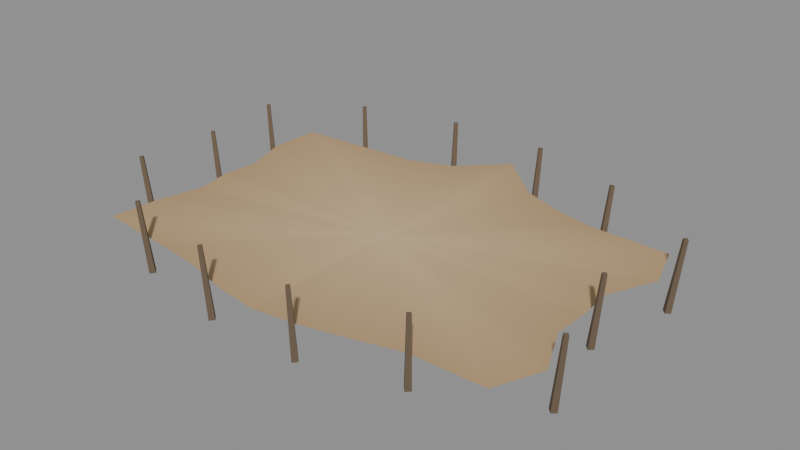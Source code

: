 # Source: cuero_estaqueado.blend  (saved by Blender 4.5.87; exported with 4.5.12 LTS)
import bpy
from mathutils import Matrix  # noqa: F401  (used for matrix-valued properties, if any)

bpy.ops.wm.read_factory_settings(use_empty=True)
scene = bpy.context.scene
scene.name = 'Scene'

# ---- materials (node trees are filled in below, after node groups)
mat_mate = bpy.data.materials.new('Mate')

# ---- material node trees
mat_mate.use_nodes = True; mat_mate.node_tree.nodes.clear()
_N = mat_mate.node_tree.nodes; _L = mat_mate.node_tree.links
n0 = _N.new('ShaderNodeBsdfPrincipled'); n0.name = 'Principled BSDF'; n0.location = (-200, 100)
n0.inputs[2].default_value = 1.0
n1 = _N.new('ShaderNodeOutputMaterial'); n1.name = 'Material Output'; n1.location = (200, 100)
n2 = _N.new('ShaderNodeVertexColor'); n2.name = 'Color Attribute'; n2.location = (0, 0)
n2.layer_name = 'Col'
_L.new(n0.outputs[0], n1.inputs[0])
_L.new(n2.outputs[0], n0.inputs[0])
n1.is_active_output = True

# ---- meshes
me_cueroestaqueado = bpy.data.meshes.new('CueroEstaqueado')
me_cueroestaqueado.from_pydata([(0.0, 0.0, 0.035), (0.6203, 0.0, 0.03238), (0.6159, 0.1088, 0.03544), (0.6805, 0.2537, 0.0337), (0.6366, 0.393, 0.03604), (0.4083, 0.3964, 0.03626), (0.2694, 0.433, 0.03066), (0.1416, 0.4804, 0.03013), (4.746e-17, 0.6, 0.03837), (-0.1416, 0.4805, 0.03259), (-0.2698, 0.4338, 0.03234), (-0.4215, 0.4092, 0.03996), (-0.6509, 0.4019, 0.0347), (-0.6493, 0.2421, 0.03836), (-0.6103, 0.1078, 0.03476), (-0.6201, 5.879e-17, 0.03639), (-0.6085, -0.1075, 0.03151), (-0.633, -0.236, 0.03635), (-0.644, -0.3976, 0.03868), (-0.4257, -0.4133, 0.03523), (-0.2701, -0.4341, 0.03741), (-0.138, -0.468, 0.03671), (-1.139e-16, -0.48, 0.03064), (0.138, -0.468, 0.03758), (0.2692, -0.4328, 0.03591), (0.4031, -0.3913, 0.03301), (0.62, -0.3828, 0.03031), (0.6855, -0.2556, 0.03866), (0.6184, -0.1093, 0.03473), (0.6571, 0.0, -0.0511), (0.6451, 0.012, -0.05), (0.6332, 1.47e-18, -0.0489), (0.6451, -0.012, -0.05), (0.6724, 0.0, 0.1593), (0.6645, 0.008, 0.16), (0.6565, 9.797e-19, 0.1607), (0.6645, -0.008, 0.16), (0.7197, 0.2638, -0.05121), (0.7077, 0.2759, -0.05045), (0.6958, 0.2639, -0.04879), (0.7078, 0.2519, -0.04955), (0.7369, 0.2718, 0.1592), (0.7289, 0.2798, 0.1597), (0.721, 0.2718, 0.1608), (0.729, 0.2638, 0.1603), (0.4366, 0.4122, -0.05073), (0.4246, 0.4242, -0.0507), (0.4126, 0.4122, -0.04927), (0.4246, 0.4002, -0.0493), (0.4453, 0.4246, 0.1595), (0.4373, 0.4326, 0.1595), (0.4294, 0.4246, 0.1605), (0.4374, 0.4166, 0.1605), (0.1593, 0.4997, -0.05025), (0.1473, 0.5116, -0.05085), (0.1353, 0.4997, -0.04975), (0.1473, 0.4877, -0.04915), (0.1597, 0.5146, 0.1598), (0.1517, 0.5226, 0.1594), (0.1437, 0.5147, 0.1602), (0.1517, 0.5067, 0.1606), (-0.1353, 0.4997, -0.04975), (-0.1473, 0.5116, -0.05085), (-0.1593, 0.4997, -0.05025), (-0.1473, 0.4877, -0.04915), (-0.1437, 0.5147, 0.1602), (-0.1517, 0.5226, 0.1594), (-0.1597, 0.5147, 0.1598), (-0.1517, 0.5067, 0.1606), (-0.4264, 0.4256, -0.04925), (-0.4383, 0.4375, -0.05073), (-0.4503, 0.4255, -0.05075), (-0.4384, 0.4136, -0.04927), (-0.4435, 0.4383, 0.1605), (-0.4515, 0.4463, 0.1595), (-0.4595, 0.4383, 0.1595), (-0.4515, 0.4303, 0.1605), (-0.6633, 0.2518, -0.04885), (-0.6753, 0.2638, -0.05043), (-0.6872, 0.2517, -0.05115), (-0.6753, 0.2398, -0.04957), (-0.6876, 0.2593, 0.1608), (-0.6955, 0.2673, 0.1597), (-0.7035, 0.2593, 0.1592), (-0.6956, 0.2513, 0.1603), (-0.6329, 6.115e-17, -0.0489), (-0.6449, 0.012, -0.05), (-0.6568, 6.261e-17, -0.0511), (-0.6449, -0.012, -0.05), (-0.6563, 6.298e-17, 0.1607), (-0.6642, 0.008, 0.16), (-0.6722, 6.395e-17, 0.1593), (-0.6642, -0.008, 0.16), (-0.6463, -0.2454, -0.04888), (-0.6583, -0.2334, -0.04958), (-0.6702, -0.2454, -0.05112), (-0.6583, -0.2574, -0.05042), (-0.6701, -0.2528, 0.1607), (-0.678, -0.2448, 0.1603), (-0.686, -0.2528, 0.1593), (-0.678, -0.2608, 0.1597), (-0.4307, -0.4298, -0.04924), (-0.4427, -0.4178, -0.04927), (-0.4547, -0.4298, -0.05076), (-0.4427, -0.4418, -0.05073), (-0.448, -0.4427, 0.1605), (-0.456, -0.4347, 0.1605), (-0.464, -0.4427, 0.1595), (-0.456, -0.4507, 0.1595), (-0.1315, -0.4867, -0.04975), (-0.1435, -0.4747, -0.04917), (-0.1555, -0.4867, -0.05025), (-0.1435, -0.4987, -0.05083), (-0.1398, -0.5013, 0.1602), (-0.1478, -0.4933, 0.1606), (-0.1558, -0.5013, 0.1598), (-0.1478, -0.5093, 0.1594), (0.1555, -0.4867, -0.05025), (0.1435, -0.4747, -0.04917), (0.1315, -0.4867, -0.04975), (0.1435, -0.4987, -0.05083), (0.1558, -0.5013, 0.1598), (0.1478, -0.4933, 0.1606), (0.1398, -0.5013, 0.1602), (0.1478, -0.5093, 0.1594), (0.4312, -0.407, -0.05072), (0.4193, -0.395, -0.0493), (0.4073, -0.407, -0.04928), (0.4192, -0.419, -0.0507), (0.4398, -0.4192, 0.1595), (0.4318, -0.4112, 0.1605), (0.4238, -0.4192, 0.1605), (0.4318, -0.4272, 0.1595), (0.7249, -0.2658, -0.05122), (0.713, -0.2538, -0.04955), (0.701, -0.2658, -0.04878), (0.7129, -0.2778, -0.05045), (0.7423, -0.2738, 0.1592), (0.7344, -0.2658, 0.1603), (0.7264, -0.2738, 0.1608), (0.7343, -0.2818, 0.1597)], [], [(0, 1, 2), (0, 2, 3), (0, 3, 4), (0, 4, 5), (0, 5, 6), (0, 6, 7), (0, 7, 8), (0, 8, 9), (0, 9, 10), (0, 10, 11), (0, 11, 12), (0, 12, 13), (0, 13, 14), (0, 14, 15), (0, 15, 16), (0, 16, 17), (0, 17, 18), (0, 18, 19), (0, 19, 20), (0, 20, 21), (0, 21, 22), (0, 22, 23), (0, 23, 24), (0, 24, 25), (0, 25, 26), (0, 26, 27), (0, 27, 28), (0, 28, 1), (29, 30, 34, 33), (30, 31, 35, 34), (31, 32, 36, 35), (32, 29, 33, 36), (32, 31, 30, 29), (33, 34, 35, 36), (37, 38, 42, 41), (38, 39, 43, 42), (39, 40, 44, 43), (40, 37, 41, 44), (40, 39, 38, 37), (41, 42, 43, 44), (45, 46, 50, 49), (46, 47, 51, 50), (47, 48, 52, 51), (48, 45, 49, 52), (48, 47, 46, 45), (49, 50, 51, 52), (53, 54, 58, 57), (54, 55, 59, 58), (55, 56, 60, 59), (56, 53, 57, 60), (56, 55, 54, 53), (57, 58, 59, 60), (61, 62, 66, 65), (62, 63, 67, 66), (63, 64, 68, 67), (64, 61, 65, 68), (64, 63, 62, 61), (65, 66, 67, 68), (69, 70, 74, 73), (70, 71, 75, 74), (71, 72, 76, 75), (72, 69, 73, 76), (72, 71, 70, 69), (73, 74, 75, 76), (77, 78, 82, 81), (78, 79, 83, 82), (79, 80, 84, 83), (80, 77, 81, 84), (80, 79, 78, 77), (81, 82, 83, 84), (85, 86, 90, 89), (86, 87, 91, 90), (87, 88, 92, 91), (88, 85, 89, 92), (88, 87, 86, 85), (89, 90, 91, 92), (93, 94, 98, 97), (94, 95, 99, 98), (95, 96, 100, 99), (96, 93, 97, 100), (96, 95, 94, 93), (97, 98, 99, 100), (101, 102, 106, 105), (102, 103, 107, 106), (103, 104, 108, 107), (104, 101, 105, 108), (104, 103, 102, 101), (105, 106, 107, 108), (109, 110, 114, 113), (110, 111, 115, 114), (111, 112, 116, 115), (112, 109, 113, 116), (112, 111, 110, 109), (113, 114, 115, 116), (117, 118, 122, 121), (118, 119, 123, 122), (119, 120, 124, 123), (120, 117, 121, 124), (120, 119, 118, 117), (121, 122, 123, 124), (125, 126, 130, 129), (126, 127, 131, 130), (127, 128, 132, 131), (128, 125, 129, 132), (128, 127, 126, 125), (129, 130, 131, 132), (133, 134, 138, 137), (134, 135, 139, 138), (135, 136, 140, 139), (136, 133, 137, 140), (136, 135, 134, 133), (137, 138, 139, 140)])
_ca = me_cueroestaqueado.color_attributes.new('Col', 'FLOAT_COLOR', 'CORNER')
_ca.data.foreach_set('color', [0.6308, 0.4735, 0.2705, 1.0, 0.4793, 0.3231, 0.1683, 1.0, 0.4793, 0.3231, 0.1683, 1.0, 0.6308, 0.4735, 0.2705, 1.0, 0.4793, 0.3231, 0.1683, 1.0, 0.4793, 0.3231, 0.1683, 1.0, 0.6308, 0.4735, 0.2705, 1.0, 0.4793, 0.3231, 0.1683, 1.0, 0.4793, 0.3231, 0.1683, 1.0, 0.6308, 0.4735, 0.2705, 1.0, 0.4793, 0.3231, 0.1683, 1.0, 0.4793, 0.3231, 0.1683, 1.0, 0.6308, 0.4735, 0.2705, 1.0, 0.4793, 0.3231, 0.1683, 1.0, 0.4793, 0.3231, 0.1683, 1.0, 0.6308, 0.4735, 0.2705, 1.0, 0.4793, 0.3231, 0.1683, 1.0, 0.4793, 0.3231, 0.1683, 1.0, 0.6308, 0.4735, 0.2705, 1.0, 0.4793, 0.3231, 0.1683, 1.0, 0.4793, 0.3231, 0.1683, 1.0, 0.6308, 0.4735, 0.2705, 1.0, 0.4793, 0.3231, 0.1683, 1.0, 0.4793, 0.3231, 0.1683, 1.0, 0.6308, 0.4735, 0.2705, 1.0, 0.4793, 0.3231, 0.1683, 1.0, 0.4793, 0.3231, 0.1683, 1.0, 0.6308, 0.4735, 0.2705, 1.0, 0.4793, 0.3231, 0.1683, 1.0, 0.4793, 0.3231, 0.1683, 1.0, 0.6308, 0.4735, 0.2705, 1.0, 0.4793, 0.3231, 0.1683, 1.0, 0.4793, 0.3231, 0.1683, 1.0, 0.6308, 0.4735, 0.2705, 1.0, 0.4793, 0.3231, 0.1683, 1.0, 0.4793, 0.3231, 0.1683, 1.0, 0.6308, 0.4735, 0.2705, 1.0, 0.4793, 0.3231, 0.1683, 1.0, 0.4793, 0.3231, 0.1683, 1.0, 0.6308, 0.4735, 0.2705, 1.0, 0.4793, 0.3231, 0.1683, 1.0, 0.4793, 0.3231, 0.1683, 1.0, 0.6308, 0.4735, 0.2705, 1.0, 0.4793, 0.3231, 0.1683, 1.0, 0.4793, 0.3231, 0.1683, 1.0, 0.6308, 0.4735, 0.2705, 1.0, 0.4793, 0.3231, 0.1683, 1.0, 0.4793, 0.3231, 0.1683, 1.0, 0.6308, 0.4735, 0.2705, 1.0, 0.4793, 0.3231, 0.1683, 1.0, 0.4793, 0.3231, 0.1683, 1.0, 0.6308, 0.4735, 0.2705, 1.0, 0.4793, 0.3231, 0.1683, 1.0, 0.4793, 0.3231, 0.1683, 1.0, 0.6308, 0.4735, 0.2705, 1.0, 0.4793, 0.3231, 0.1683, 1.0, 0.4793, 0.3231, 0.1683, 1.0, 0.6308, 0.4735, 0.2705, 1.0, 0.4793, 0.3231, 0.1683, 1.0, 0.4793, 0.3231, 0.1683, 1.0, 0.6308, 0.4735, 0.2705, 1.0, 0.4793, 0.3231, 0.1683, 1.0, 0.4793, 0.3231, 0.1683, 1.0, 0.6308, 0.4735, 0.2705, 1.0, 0.4793, 0.3231, 0.1683, 1.0, 0.4793, 0.3231, 0.1683, 1.0, 0.6308, 0.4735, 0.2705, 1.0, 0.4793, 0.3231, 0.1683, 1.0, 0.4793, 0.3231, 0.1683, 1.0, 0.6308, 0.4735, 0.2705, 1.0, 0.4793, 0.3231, 0.1683, 1.0, 0.4793, 0.3231, 0.1683, 1.0, 0.6308, 0.4735, 0.2705, 1.0, 0.4793, 0.3231, 0.1683, 1.0, 0.4793, 0.3231, 0.1683, 1.0, 0.6308, 0.4735, 0.2705, 1.0, 0.4793, 0.3231, 0.1683, 1.0, 0.4793, 0.3231, 0.1683, 1.0, 0.6308, 0.4735, 0.2705, 1.0, 0.4793, 0.3231, 0.1683, 1.0, 0.4793, 0.3231, 0.1683, 1.0, 0.6308, 0.4735, 0.2705, 1.0, 0.4793, 0.3231, 0.1683, 1.0, 0.4793, 0.3231, 0.1683, 1.0, 0.1441, 0.1022, 0.0648, 1.0, 0.1441, 0.1022, 0.0648, 1.0, 0.1441, 0.1022, 0.0648, 1.0, 0.1441, 0.1022, 0.0648, 1.0, 0.1441, 0.1022, 0.0648, 1.0, 0.1441, 0.1022, 0.0648, 1.0, 0.1441, 0.1022, 0.0648, 1.0, 0.1441, 0.1022, 0.0648, 1.0, 0.1441, 0.1022, 0.0648, 1.0, 0.1441, 0.1022, 0.0648, 1.0, 0.1441, 0.1022, 0.0648, 1.0, 0.1441, 0.1022, 0.0648, 1.0, 0.1441, 0.1022, 0.0648, 1.0, 0.1441, 0.1022, 0.0648, 1.0, 0.1441, 0.1022, 0.0648, 1.0, 0.1441, 0.1022, 0.0648, 1.0, 0.1441, 0.1022, 0.0648, 1.0, 0.1441, 0.1022, 0.0648, 1.0, 0.1441, 0.1022, 0.0648, 1.0, 0.1441, 0.1022, 0.0648, 1.0, 0.1441, 0.1022, 0.0648, 1.0, 0.1441, 0.1022, 0.0648, 1.0, 0.1441, 0.1022, 0.0648, 1.0, 0.1441, 0.1022, 0.0648, 1.0, 0.1441, 0.1022, 0.0648, 1.0, 0.1441, 0.1022, 0.0648, 1.0, 0.1441, 0.1022, 0.0648, 1.0, 0.1441, 0.1022, 0.0648, 1.0, 0.1441, 0.1022, 0.0648, 1.0, 0.1441, 0.1022, 0.0648, 1.0, 0.1441, 0.1022, 0.0648, 1.0, 0.1441, 0.1022, 0.0648, 1.0, 0.1441, 0.1022, 0.0648, 1.0, 0.1441, 0.1022, 0.0648, 1.0, 0.1441, 0.1022, 0.0648, 1.0, 0.1441, 0.1022, 0.0648, 1.0, 0.1441, 0.1022, 0.0648, 1.0, 0.1441, 0.1022, 0.0648, 1.0, 0.1441, 0.1022, 0.0648, 1.0, 0.1441, 0.1022, 0.0648, 1.0, 0.1441, 0.1022, 0.0648, 1.0, 0.1441, 0.1022, 0.0648, 1.0, 0.1441, 0.1022, 0.0648, 1.0, 0.1441, 0.1022, 0.0648, 1.0, 0.1441, 0.1022, 0.0648, 1.0, 0.1441, 0.1022, 0.0648, 1.0, 0.1441, 0.1022, 0.0648, 1.0, 0.1441, 0.1022, 0.0648, 1.0, 0.1441, 0.1022, 0.0648, 1.0, 0.1441, 0.1022, 0.0648, 1.0, 0.1441, 0.1022, 0.0648, 1.0, 0.1441, 0.1022, 0.0648, 1.0, 0.1441, 0.1022, 0.0648, 1.0, 0.1441, 0.1022, 0.0648, 1.0, 0.1441, 0.1022, 0.0648, 1.0, 0.1441, 0.1022, 0.0648, 1.0, 0.1441, 0.1022, 0.0648, 1.0, 0.1441, 0.1022, 0.0648, 1.0, 0.1441, 0.1022, 0.0648, 1.0, 0.1441, 0.1022, 0.0648, 1.0, 0.1441, 0.1022, 0.0648, 1.0, 0.1441, 0.1022, 0.0648, 1.0, 0.1441, 0.1022, 0.0648, 1.0, 0.1441, 0.1022, 0.0648, 1.0, 0.1441, 0.1022, 0.0648, 1.0, 0.1441, 0.1022, 0.0648, 1.0, 0.1441, 0.1022, 0.0648, 1.0, 0.1441, 0.1022, 0.0648, 1.0, 0.1441, 0.1022, 0.0648, 1.0, 0.1441, 0.1022, 0.0648, 1.0, 0.1441, 0.1022, 0.0648, 1.0, 0.1441, 0.1022, 0.0648, 1.0, 0.1441, 0.1022, 0.0648, 1.0, 0.1441, 0.1022, 0.0648, 1.0, 0.1441, 0.1022, 0.0648, 1.0, 0.1441, 0.1022, 0.0648, 1.0, 0.1441, 0.1022, 0.0648, 1.0, 0.1441, 0.1022, 0.0648, 1.0, 0.1441, 0.1022, 0.0648, 1.0, 0.1441, 0.1022, 0.0648, 1.0, 0.1441, 0.1022, 0.0648, 1.0, 0.1441, 0.1022, 0.0648, 1.0, 0.1441, 0.1022, 0.0648, 1.0, 0.1441, 0.1022, 0.0648, 1.0, 0.1441, 0.1022, 0.0648, 1.0, 0.1441, 0.1022, 0.0648, 1.0, 0.1441, 0.1022, 0.0648, 1.0, 0.1441, 0.1022, 0.0648, 1.0, 0.1441, 0.1022, 0.0648, 1.0, 0.1441, 0.1022, 0.0648, 1.0, 0.1441, 0.1022, 0.0648, 1.0, 0.1441, 0.1022, 0.0648, 1.0, 0.1441, 0.1022, 0.0648, 1.0, 0.1441, 0.1022, 0.0648, 1.0, 0.1441, 0.1022, 0.0648, 1.0, 0.1441, 0.1022, 0.0648, 1.0, 0.1441, 0.1022, 0.0648, 1.0, 0.1441, 0.1022, 0.0648, 1.0, 0.1441, 0.1022, 0.0648, 1.0, 0.1441, 0.1022, 0.0648, 1.0, 0.1441, 0.1022, 0.0648, 1.0, 0.1441, 0.1022, 0.0648, 1.0, 0.1441, 0.1022, 0.0648, 1.0, 0.1441, 0.1022, 0.0648, 1.0, 0.1441, 0.1022, 0.0648, 1.0, 0.1441, 0.1022, 0.0648, 1.0, 0.1441, 0.1022, 0.0648, 1.0, 0.1441, 0.1022, 0.0648, 1.0, 0.1441, 0.1022, 0.0648, 1.0, 0.1441, 0.1022, 0.0648, 1.0, 0.1441, 0.1022, 0.0648, 1.0, 0.1441, 0.1022, 0.0648, 1.0, 0.1441, 0.1022, 0.0648, 1.0, 0.1441, 0.1022, 0.0648, 1.0, 0.1441, 0.1022, 0.0648, 1.0, 0.1441, 0.1022, 0.0648, 1.0, 0.1441, 0.1022, 0.0648, 1.0, 0.1441, 0.1022, 0.0648, 1.0, 0.1441, 0.1022, 0.0648, 1.0, 0.1441, 0.1022, 0.0648, 1.0, 0.1441, 0.1022, 0.0648, 1.0, 0.1441, 0.1022, 0.0648, 1.0, 0.1441, 0.1022, 0.0648, 1.0, 0.1441, 0.1022, 0.0648, 1.0, 0.1441, 0.1022, 0.0648, 1.0, 0.1441, 0.1022, 0.0648, 1.0, 0.1441, 0.1022, 0.0648, 1.0, 0.1441, 0.1022, 0.0648, 1.0, 0.1441, 0.1022, 0.0648, 1.0, 0.1441, 0.1022, 0.0648, 1.0, 0.1441, 0.1022, 0.0648, 1.0, 0.1441, 0.1022, 0.0648, 1.0, 0.1441, 0.1022, 0.0648, 1.0, 0.1441, 0.1022, 0.0648, 1.0, 0.1441, 0.1022, 0.0648, 1.0, 0.1441, 0.1022, 0.0648, 1.0, 0.1441, 0.1022, 0.0648, 1.0, 0.1441, 0.1022, 0.0648, 1.0, 0.1441, 0.1022, 0.0648, 1.0, 0.1441, 0.1022, 0.0648, 1.0, 0.1441, 0.1022, 0.0648, 1.0, 0.1441, 0.1022, 0.0648, 1.0, 0.1441, 0.1022, 0.0648, 1.0, 0.1441, 0.1022, 0.0648, 1.0, 0.1441, 0.1022, 0.0648, 1.0, 0.1441, 0.1022, 0.0648, 1.0, 0.1441, 0.1022, 0.0648, 1.0, 0.1441, 0.1022, 0.0648, 1.0, 0.1441, 0.1022, 0.0648, 1.0, 0.1441, 0.1022, 0.0648, 1.0, 0.1441, 0.1022, 0.0648, 1.0, 0.1441, 0.1022, 0.0648, 1.0, 0.1441, 0.1022, 0.0648, 1.0, 0.1441, 0.1022, 0.0648, 1.0, 0.1441, 0.1022, 0.0648, 1.0, 0.1441, 0.1022, 0.0648, 1.0, 0.1441, 0.1022, 0.0648, 1.0, 0.1441, 0.1022, 0.0648, 1.0, 0.1441, 0.1022, 0.0648, 1.0, 0.1441, 0.1022, 0.0648, 1.0, 0.1441, 0.1022, 0.0648, 1.0, 0.1441, 0.1022, 0.0648, 1.0, 0.1441, 0.1022, 0.0648, 1.0, 0.1441, 0.1022, 0.0648, 1.0, 0.1441, 0.1022, 0.0648, 1.0, 0.1441, 0.1022, 0.0648, 1.0, 0.1441, 0.1022, 0.0648, 1.0, 0.1441, 0.1022, 0.0648, 1.0, 0.1441, 0.1022, 0.0648, 1.0, 0.1441, 0.1022, 0.0648, 1.0, 0.1441, 0.1022, 0.0648, 1.0, 0.1441, 0.1022, 0.0648, 1.0, 0.1441, 0.1022, 0.0648, 1.0, 0.1441, 0.1022, 0.0648, 1.0, 0.1441, 0.1022, 0.0648, 1.0, 0.1441, 0.1022, 0.0648, 1.0, 0.1441, 0.1022, 0.0648, 1.0, 0.1441, 0.1022, 0.0648, 1.0, 0.1441, 0.1022, 0.0648, 1.0, 0.1441, 0.1022, 0.0648, 1.0, 0.1441, 0.1022, 0.0648, 1.0, 0.1441, 0.1022, 0.0648, 1.0, 0.1441, 0.1022, 0.0648, 1.0, 0.1441, 0.1022, 0.0648, 1.0, 0.1441, 0.1022, 0.0648, 1.0, 0.1441, 0.1022, 0.0648, 1.0, 0.1441, 0.1022, 0.0648, 1.0, 0.1441, 0.1022, 0.0648, 1.0, 0.1441, 0.1022, 0.0648, 1.0, 0.1441, 0.1022, 0.0648, 1.0, 0.1441, 0.1022, 0.0648, 1.0, 0.1441, 0.1022, 0.0648, 1.0, 0.1441, 0.1022, 0.0648, 1.0, 0.1441, 0.1022, 0.0648, 1.0, 0.1441, 0.1022, 0.0648, 1.0, 0.1441, 0.1022, 0.0648, 1.0, 0.1441, 0.1022, 0.0648, 1.0, 0.1441, 0.1022, 0.0648, 1.0, 0.1441, 0.1022, 0.0648, 1.0, 0.1441, 0.1022, 0.0648, 1.0, 0.1441, 0.1022, 0.0648, 1.0, 0.1441, 0.1022, 0.0648, 1.0, 0.1441, 0.1022, 0.0648, 1.0, 0.1441, 0.1022, 0.0648, 1.0, 0.1441, 0.1022, 0.0648, 1.0, 0.1441, 0.1022, 0.0648, 1.0, 0.1441, 0.1022, 0.0648, 1.0, 0.1441, 0.1022, 0.0648, 1.0, 0.1441, 0.1022, 0.0648, 1.0, 0.1441, 0.1022, 0.0648, 1.0, 0.1441, 0.1022, 0.0648, 1.0, 0.1441, 0.1022, 0.0648, 1.0, 0.1441, 0.1022, 0.0648, 1.0, 0.1441, 0.1022, 0.0648, 1.0, 0.1441, 0.1022, 0.0648, 1.0, 0.1441, 0.1022, 0.0648, 1.0, 0.1441, 0.1022, 0.0648, 1.0, 0.1441, 0.1022, 0.0648, 1.0, 0.1441, 0.1022, 0.0648, 1.0, 0.1441, 0.1022, 0.0648, 1.0, 0.1441, 0.1022, 0.0648, 1.0, 0.1441, 0.1022, 0.0648, 1.0, 0.1441, 0.1022, 0.0648, 1.0, 0.1441, 0.1022, 0.0648, 1.0, 0.1441, 0.1022, 0.0648, 1.0, 0.1441, 0.1022, 0.0648, 1.0, 0.1441, 0.1022, 0.0648, 1.0, 0.1441, 0.1022, 0.0648, 1.0, 0.1441, 0.1022, 0.0648, 1.0, 0.1441, 0.1022, 0.0648, 1.0, 0.1441, 0.1022, 0.0648, 1.0, 0.1441, 0.1022, 0.0648, 1.0, 0.1441, 0.1022, 0.0648, 1.0, 0.1441, 0.1022, 0.0648, 1.0, 0.1441, 0.1022, 0.0648, 1.0, 0.1441, 0.1022, 0.0648, 1.0, 0.1441, 0.1022, 0.0648, 1.0, 0.1441, 0.1022, 0.0648, 1.0, 0.1441, 0.1022, 0.0648, 1.0, 0.1441, 0.1022, 0.0648, 1.0, 0.1441, 0.1022, 0.0648, 1.0, 0.1441, 0.1022, 0.0648, 1.0, 0.1441, 0.1022, 0.0648, 1.0, 0.1441, 0.1022, 0.0648, 1.0, 0.1441, 0.1022, 0.0648, 1.0, 0.1441, 0.1022, 0.0648, 1.0, 0.1441, 0.1022, 0.0648, 1.0, 0.1441, 0.1022, 0.0648, 1.0, 0.1441, 0.1022, 0.0648, 1.0, 0.1441, 0.1022, 0.0648, 1.0, 0.1441, 0.1022, 0.0648, 1.0, 0.1441, 0.1022, 0.0648, 1.0, 0.1441, 0.1022, 0.0648, 1.0, 0.1441, 0.1022, 0.0648, 1.0, 0.1441, 0.1022, 0.0648, 1.0, 0.1441, 0.1022, 0.0648, 1.0, 0.1441, 0.1022, 0.0648, 1.0, 0.1441, 0.1022, 0.0648, 1.0, 0.1441, 0.1022, 0.0648, 1.0, 0.1441, 0.1022, 0.0648, 1.0, 0.1441, 0.1022, 0.0648, 1.0, 0.1441, 0.1022, 0.0648, 1.0, 0.1441, 0.1022, 0.0648, 1.0, 0.1441, 0.1022, 0.0648, 1.0, 0.1441, 0.1022, 0.0648, 1.0, 0.1441, 0.1022, 0.0648, 1.0, 0.1441, 0.1022, 0.0648, 1.0, 0.1441, 0.1022, 0.0648, 1.0, 0.1441, 0.1022, 0.0648, 1.0, 0.1441, 0.1022, 0.0648, 1.0, 0.1441, 0.1022, 0.0648, 1.0, 0.1441, 0.1022, 0.0648, 1.0, 0.1441, 0.1022, 0.0648, 1.0, 0.1441, 0.1022, 0.0648, 1.0, 0.1441, 0.1022, 0.0648, 1.0, 0.1441, 0.1022, 0.0648, 1.0, 0.1441, 0.1022, 0.0648, 1.0, 0.1441, 0.1022, 0.0648, 1.0, 0.1441, 0.1022, 0.0648, 1.0, 0.1441, 0.1022, 0.0648, 1.0, 0.1441, 0.1022, 0.0648, 1.0, 0.1441, 0.1022, 0.0648, 1.0, 0.1441, 0.1022, 0.0648, 1.0, 0.1441, 0.1022, 0.0648, 1.0, 0.1441, 0.1022, 0.0648, 1.0, 0.1441, 0.1022, 0.0648, 1.0, 0.1441, 0.1022, 0.0648, 1.0, 0.1441, 0.1022, 0.0648, 1.0, 0.1441, 0.1022, 0.0648, 1.0, 0.1441, 0.1022, 0.0648, 1.0, 0.1441, 0.1022, 0.0648, 1.0, 0.1441, 0.1022, 0.0648, 1.0, 0.1441, 0.1022, 0.0648, 1.0, 0.1441, 0.1022, 0.0648, 1.0, 0.1441, 0.1022, 0.0648, 1.0, 0.1441, 0.1022, 0.0648, 1.0, 0.1441, 0.1022, 0.0648, 1.0, 0.1441, 0.1022, 0.0648, 1.0, 0.1441, 0.1022, 0.0648, 1.0, 0.1441, 0.1022, 0.0648, 1.0, 0.1441, 0.1022, 0.0648, 1.0, 0.1441, 0.1022, 0.0648, 1.0, 0.1441, 0.1022, 0.0648, 1.0, 0.1441, 0.1022, 0.0648, 1.0, 0.1441, 0.1022, 0.0648, 1.0, 0.1441, 0.1022, 0.0648, 1.0, 0.1441, 0.1022, 0.0648, 1.0, 0.1441, 0.1022, 0.0648, 1.0, 0.1441, 0.1022, 0.0648, 1.0, 0.1441, 0.1022, 0.0648, 1.0, 0.1441, 0.1022, 0.0648, 1.0, 0.1441, 0.1022, 0.0648, 1.0, 0.1441, 0.1022, 0.0648, 1.0, 0.1441, 0.1022, 0.0648, 1.0, 0.1441, 0.1022, 0.0648, 1.0, 0.1441, 0.1022, 0.0648, 1.0, 0.1441, 0.1022, 0.0648, 1.0, 0.1441, 0.1022, 0.0648, 1.0, 0.1441, 0.1022, 0.0648, 1.0, 0.1441, 0.1022, 0.0648, 1.0, 0.1441, 0.1022, 0.0648, 1.0, 0.1441, 0.1022, 0.0648, 1.0, 0.1441, 0.1022, 0.0648, 1.0, 0.1441, 0.1022, 0.0648, 1.0, 0.1441, 0.1022, 0.0648, 1.0, 0.1441, 0.1022, 0.0648, 1.0, 0.1441, 0.1022, 0.0648, 1.0, 0.1441, 0.1022, 0.0648, 1.0, 0.1441, 0.1022, 0.0648, 1.0, 0.1441, 0.1022, 0.0648, 1.0, 0.1441, 0.1022, 0.0648, 1.0, 0.1441, 0.1022, 0.0648, 1.0, 0.1441, 0.1022, 0.0648, 1.0, 0.1441, 0.1022, 0.0648, 1.0, 0.1441, 0.1022, 0.0648, 1.0, 0.1441, 0.1022, 0.0648, 1.0])
me_cueroestaqueado.materials.append(mat_mate)
me_cueroestaqueado.update()

# ---- objects
ob_cueroestaqueado = bpy.data.objects.new('CueroEstaqueado', me_cueroestaqueado)

# ---- transforms, parenting, visibility, modifiers, constraints
ob_cueroestaqueado.location = (0.0, 0.0, 0.0)

# ---- collection membership
scene.collection.objects.link(ob_cueroestaqueado)

# ---- scene / render settings (as saved in the file)
scene.frame_start = 1; scene.frame_end = 250; scene.frame_set(1)
scene.render.engine = 'BLENDER_EEVEE_NEXT'
scene.render.fps = 30
bpy.context.view_layer.update()

# ---- added for rendering (the .blend has no active camera and no usable light): camera, sun + grey world if the file has none
cam_auto = bpy.data.cameras.new('AutoCamera')
cam_auto.lens = 50.0
cam_auto.sensor_width = 36.0
cam_auto.clip_end = 1000.0
ob_auto_camera = bpy.data.objects.new('AutoCamera', cam_auto)
scene.collection.objects.link(ob_auto_camera)
ob_auto_camera.location = (1.71682, -1.99155, 1.41274)
ob_auto_camera.rotation_euler = (1.09748, -7.21219e-08, 0.694738)
scene.camera = ob_auto_camera
light_auto_sun = bpy.data.lights.new('AutoSun', 'SUN')
light_auto_sun.energy = 3.0
light_auto_sun.angle = 0.0523599
ob_auto_sun = bpy.data.objects.new('AutoSun', light_auto_sun)
scene.collection.objects.link(ob_auto_sun)
ob_auto_sun.rotation_euler = (0.872665, 0.174533, 0.523599)
if scene.world is None:
    world_auto = bpy.data.worlds.new('AutoWorld')
    world_auto.color = (0.3, 0.3, 0.3)
    scene.world = world_auto
bpy.context.view_layer.update()
